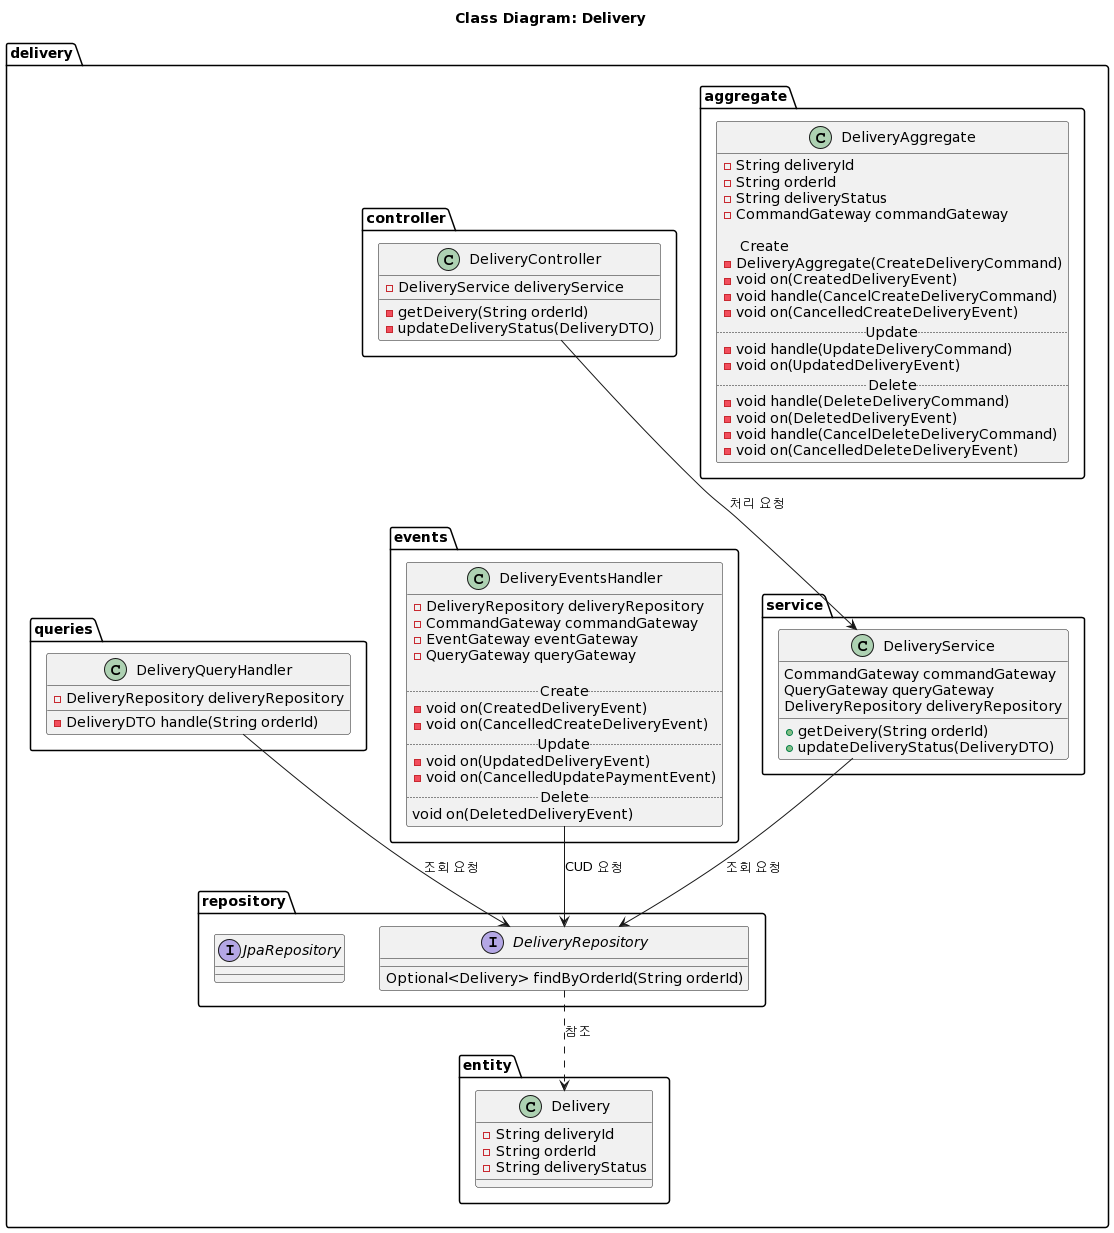

The diagram above was rendered by PlantUML. Its source (embedded in the PNG):
@startuml
/'
Delivery Class Diagram
'/


title "Class Diagram: Delivery"

package delivery.aggregate {
	class DeliveryAggregate {
		-String deliveryId
    	-String orderId
    	-String deliveryStatus
    	-CommandGateway commandGateway

    	.. Create ..
    	-DeliveryAggregate(CreateDeliveryCommand)
    	-void on(CreatedDeliveryEvent)
    	-void handle(CancelCreateDeliveryCommand)
    	-void on(CancelledCreateDeliveryEvent)
		.. Update ..
		-void handle(UpdateDeliveryCommand)
		-void on(UpdatedDeliveryEvent)
		.. Delete ..
		-void handle(DeleteDeliveryCommand)
		-void on(DeletedDeliveryEvent)
		-void handle(CancelDeleteDeliveryCommand)
		-void on(CancelledDeleteDeliveryEvent)
	}
}
package delivery.controller {
	class DeliveryController {
		-DeliveryService deliveryService
		-getDeivery(String orderId)
		-updateDeliveryStatus(DeliveryDTO)
	}
}
package delivery.entity {
	class Delivery {
		-String deliveryId
    	-String orderId
    	-String deliveryStatus
	}
}
package delivery.events {
	class DeliveryEventsHandler {
		-DeliveryRepository deliveryRepository
		-CommandGateway commandGateway
		-EventGateway eventGateway
		-QueryGateway queryGateway

		.. Create ..
		-void on(CreatedDeliveryEvent)
		-void on(CancelledCreateDeliveryEvent)
		.. Update ..
		-void on(UpdatedDeliveryEvent)
		-void on(CancelledUpdatePaymentEvent)
		.. Delete ..
		void on(DeletedDeliveryEvent) 
	}
}

package delivery.queries {
	class DeliveryQueryHandler {
		-DeliveryRepository deliveryRepository
		-DeliveryDTO handle(String orderId)
	}
}

package delivery.repository {
	interface DeliveryRepository {
		Optional<Delivery> findByOrderId(String orderId)
	}
	interface JpaRepository
}

package delivery.service {
	class DeliveryService {
		CommandGateway commandGateway
		QueryGateway queryGateway
		DeliveryRepository deliveryRepository

		+getDeivery(String orderId)
		+updateDeliveryStatus(DeliveryDTO)	
	}
}

DeliveryController --> DeliveryService: 처리 요청
DeliveryEventsHandler --> DeliveryRepository: CUD 요청
DeliveryQueryHandler --> DeliveryRepository: 조회 요청
DeliveryRepository ..> Delivery: 참조
DeliveryService --> DeliveryRepository: 조회 요청
@enduml